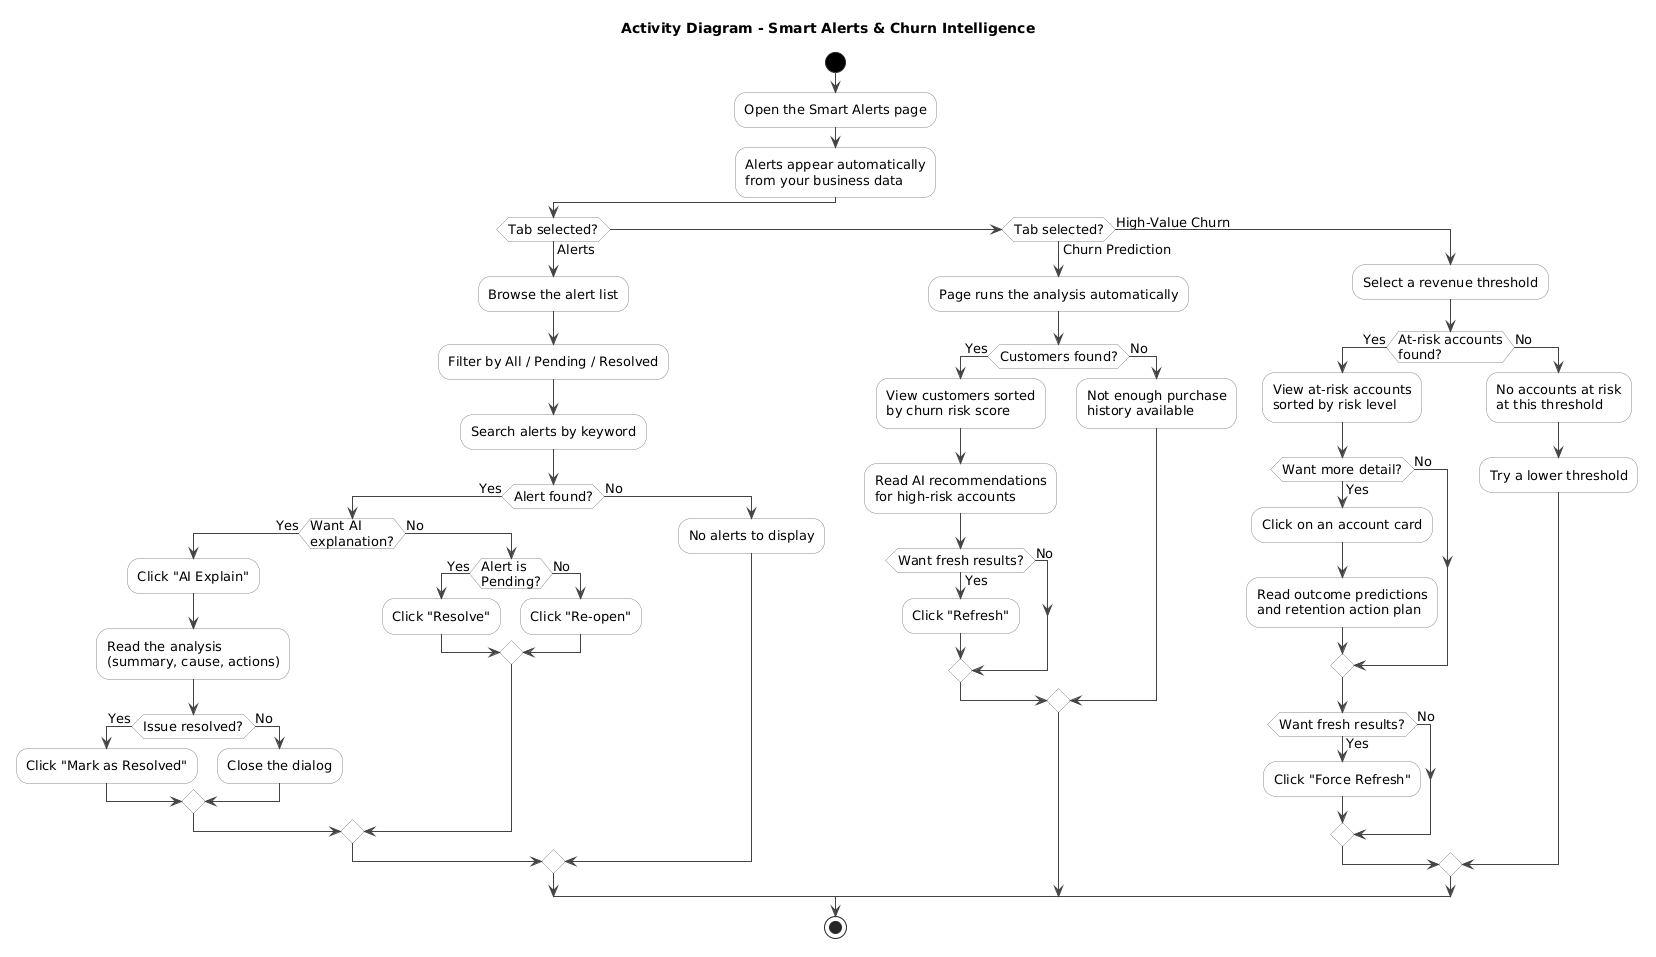

The diagram above was rendered by PlantUML. Its source (embedded in the PNG):
@startuml
title Activity Diagram - Smart Alerts & Churn Intelligence

skinparam defaultFontName Arial
skinparam DefaultFontSize 13
skinparam ActivityBackgroundColor white
skinparam ActivityBorderColor #888888
skinparam ActivityBorderRadius 10
skinparam ActivityArrowColor #444444
skinparam ActivityStartColor black
skinparam ActivityEndColor black
skinparam ActivityDiamondBackgroundColor white
skinparam ActivityDiamondBorderColor #888888

start

:Open the Smart Alerts page;
:Alerts appear automatically\nfrom your business data;

if (Tab selected?) then (Alerts)

  :Browse the alert list;
  :Filter by All / Pending / Resolved;
  :Search alerts by keyword;

  if (Alert found?) then (Yes)

    if (Want AI\nexplanation?) then (Yes)
      :Click "AI Explain";
      :Read the analysis\n(summary, cause, actions);

      if (Issue resolved?) then (Yes)
        :Click "Mark as Resolved";
      else (No)
        :Close the dialog;
      endif

    else (No)

      if (Alert is\nPending?) then (Yes)
        :Click "Resolve";
      else (No)
        :Click "Re-open";
      endif

    endif

  else (No)
    :No alerts to display;
  endif

else if (Tab selected?) then (Churn Prediction)

  :Page runs the analysis automatically;

  if (Customers found?) then (Yes)
    :View customers sorted\nby churn risk score;
    :Read AI recommendations\nfor high-risk accounts;

    if (Want fresh results?) then (Yes)
      :Click "Refresh";
    else (No)
    endif

  else (No)
    :Not enough purchase\nhistory available;
  endif

else (High-Value Churn)

  :Select a revenue threshold;

  if (At-risk accounts\nfound?) then (Yes)
    :View at-risk accounts\nsorted by risk level;

    if (Want more detail?) then (Yes)
      :Click on an account card;
      :Read outcome predictions\nand retention action plan;
    else (No)
    endif

    if (Want fresh results?) then (Yes)
      :Click "Force Refresh";
    else (No)
    endif

  else (No)
    :No accounts at risk\nat this threshold;
    :Try a lower threshold;
  endif

endif

stop
@enduml